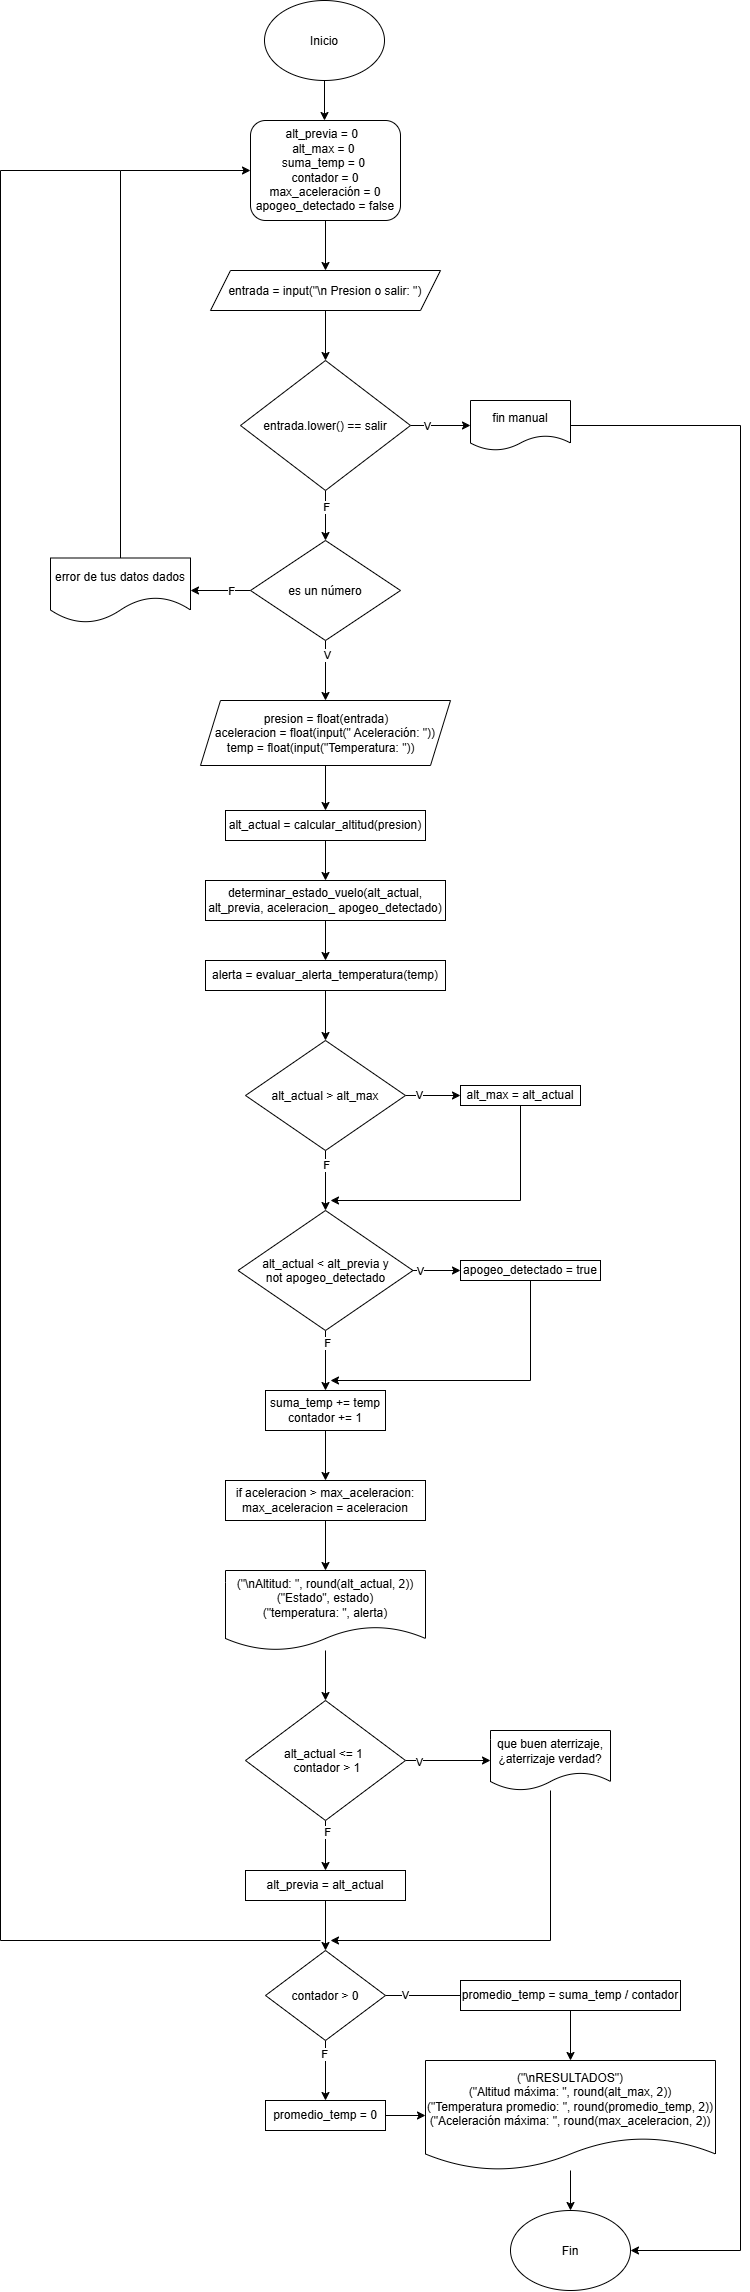

The diagram above was exported from draw.io. Its source (the exported page's mxGraphModel, read from the mxfile embedded in the PNG):
<mxGraphModel dx="1022" dy="564" grid="1" gridSize="10" guides="1" tooltips="1" connect="1" arrows="1" fold="1" page="1" pageScale="1" pageWidth="827" pageHeight="1169" math="0" shadow="0">
  <root>
    <mxCell id="0" />
    <mxCell id="1" parent="0" />
    <mxCell id="yGZ5asbYA1m3ol7WsXv2-3" edge="1" parent="1" source="yGZ5asbYA1m3ol7WsXv2-2" style="edgeStyle=orthogonalEdgeStyle;rounded=0;orthogonalLoop=1;jettySize=auto;html=1;">
      <mxGeometry relative="1" as="geometry">
        <mxPoint x="414" y="220" as="targetPoint" />
      </mxGeometry>
    </mxCell>
    <mxCell id="yGZ5asbYA1m3ol7WsXv2-2" parent="1" style="ellipse;whiteSpace=wrap;html=1;shapeInside=1;" value="Inicio" vertex="1">
      <mxGeometry height="80" width="120" x="354" y="100" as="geometry" />
    </mxCell>
    <mxCell id="yGZ5asbYA1m3ol7WsXv2-6" edge="1" parent="1" source="yGZ5asbYA1m3ol7WsXv2-5" style="edgeStyle=orthogonalEdgeStyle;rounded=0;orthogonalLoop=1;jettySize=auto;html=1;">
      <mxGeometry relative="1" as="geometry">
        <mxPoint x="415" y="370" as="targetPoint" />
      </mxGeometry>
    </mxCell>
    <mxCell id="yGZ5asbYA1m3ol7WsXv2-5" parent="1" style="rounded=1;whiteSpace=wrap;html=1;" value="alt_previa = 0&amp;nbsp;&amp;nbsp;&lt;div&gt;alt_max = 0&amp;nbsp;&lt;/div&gt;&lt;div&gt;suma_temp = 0&amp;nbsp;&lt;/div&gt;&lt;div&gt;contador = 0&lt;/div&gt;&lt;div&gt;max_aceleración = 0 apogeo_detectado = false&lt;/div&gt;" vertex="1">
      <mxGeometry height="100" width="150" x="340" y="220" as="geometry" />
    </mxCell>
    <mxCell id="yGZ5asbYA1m3ol7WsXv2-9" edge="1" parent="1" source="yGZ5asbYA1m3ol7WsXv2-7" style="edgeStyle=orthogonalEdgeStyle;rounded=0;orthogonalLoop=1;jettySize=auto;html=1;entryX=0.5;entryY=0;entryDx=0;entryDy=0;" target="yGZ5asbYA1m3ol7WsXv2-8">
      <mxGeometry relative="1" as="geometry" />
    </mxCell>
    <mxCell id="yGZ5asbYA1m3ol7WsXv2-7" parent="1" style="shape=parallelogram;perimeter=parallelogramPerimeter;whiteSpace=wrap;html=1;shapeInside=1;fixedSize=1;" value="entrada = input(&quot;\n Presion o salir: &quot;)" vertex="1">
      <mxGeometry height="40" width="230" x="300" y="370" as="geometry" />
    </mxCell>
    <mxCell id="yGZ5asbYA1m3ol7WsXv2-10" edge="1" parent="1" source="yGZ5asbYA1m3ol7WsXv2-8" style="edgeStyle=orthogonalEdgeStyle;rounded=0;orthogonalLoop=1;jettySize=auto;html=1;">
      <mxGeometry relative="1" as="geometry">
        <mxPoint x="560" y="525" as="targetPoint" />
      </mxGeometry>
    </mxCell>
    <mxCell id="yGZ5asbYA1m3ol7WsXv2-12" connectable="0" parent="yGZ5asbYA1m3ol7WsXv2-10" style="edgeLabel;html=1;align=center;verticalAlign=middle;resizable=0;points=[];" value="V" vertex="1">
      <mxGeometry relative="1" x="-0.48" as="geometry">
        <mxPoint as="offset" />
      </mxGeometry>
    </mxCell>
    <mxCell id="yGZ5asbYA1m3ol7WsXv2-13" edge="1" parent="1" source="yGZ5asbYA1m3ol7WsXv2-8" style="edgeStyle=orthogonalEdgeStyle;rounded=0;orthogonalLoop=1;jettySize=auto;html=1;">
      <mxGeometry relative="1" as="geometry">
        <mxPoint x="415" y="640" as="targetPoint" />
      </mxGeometry>
    </mxCell>
    <mxCell id="yGZ5asbYA1m3ol7WsXv2-14" connectable="0" parent="yGZ5asbYA1m3ol7WsXv2-13" style="edgeLabel;html=1;align=center;verticalAlign=middle;resizable=0;points=[];" value="F" vertex="1">
      <mxGeometry relative="1" x="-0.376" as="geometry">
        <mxPoint as="offset" />
      </mxGeometry>
    </mxCell>
    <mxCell id="yGZ5asbYA1m3ol7WsXv2-8" parent="1" style="rhombus;whiteSpace=wrap;html=1;shapeInside=1;" value="entrada.lower() == salir" vertex="1">
      <mxGeometry height="130" width="170" x="330" y="460" as="geometry" />
    </mxCell>
    <mxCell id="yGZ5asbYA1m3ol7WsXv2-77" edge="1" parent="1" source="yGZ5asbYA1m3ol7WsXv2-11" style="edgeStyle=orthogonalEdgeStyle;rounded=0;orthogonalLoop=1;jettySize=auto;html=1;entryX=1;entryY=0.5;entryDx=0;entryDy=0;" target="yGZ5asbYA1m3ol7WsXv2-75">
      <mxGeometry relative="1" as="geometry">
        <Array as="points">
          <mxPoint x="830" y="525" />
          <mxPoint x="830" y="2350" />
        </Array>
      </mxGeometry>
    </mxCell>
    <mxCell id="yGZ5asbYA1m3ol7WsXv2-11" parent="1" style="shape=document;whiteSpace=wrap;html=1;boundedLbl=1;" value="fin manual" vertex="1">
      <mxGeometry height="50" width="100" x="560" y="500" as="geometry" />
    </mxCell>
    <mxCell id="yGZ5asbYA1m3ol7WsXv2-20" edge="1" parent="1" source="yGZ5asbYA1m3ol7WsXv2-15" style="edgeStyle=orthogonalEdgeStyle;rounded=0;orthogonalLoop=1;jettySize=auto;html=1;entryX=1;entryY=0.5;entryDx=0;entryDy=0;" target="yGZ5asbYA1m3ol7WsXv2-18">
      <mxGeometry relative="1" as="geometry" />
    </mxCell>
    <mxCell id="yGZ5asbYA1m3ol7WsXv2-21" connectable="0" parent="yGZ5asbYA1m3ol7WsXv2-20" style="edgeLabel;html=1;align=center;verticalAlign=middle;resizable=0;points=[];" value="F" vertex="1">
      <mxGeometry relative="1" x="-0.32" as="geometry">
        <mxPoint as="offset" />
      </mxGeometry>
    </mxCell>
    <mxCell id="yGZ5asbYA1m3ol7WsXv2-23" edge="1" parent="1" source="yGZ5asbYA1m3ol7WsXv2-15" style="edgeStyle=orthogonalEdgeStyle;rounded=0;orthogonalLoop=1;jettySize=auto;html=1;">
      <mxGeometry relative="1" as="geometry">
        <mxPoint x="415" y="800" as="targetPoint" />
      </mxGeometry>
    </mxCell>
    <mxCell id="yGZ5asbYA1m3ol7WsXv2-24" connectable="0" parent="yGZ5asbYA1m3ol7WsXv2-23" style="edgeLabel;html=1;align=center;verticalAlign=middle;resizable=0;points=[];" value="V" vertex="1">
      <mxGeometry relative="1" x="-0.52" y="1" as="geometry">
        <mxPoint as="offset" />
      </mxGeometry>
    </mxCell>
    <mxCell id="yGZ5asbYA1m3ol7WsXv2-15" parent="1" style="rhombus;whiteSpace=wrap;html=1;shapeInside=1;" value="es un número" vertex="1">
      <mxGeometry height="100" width="150" x="340" y="640" as="geometry" />
    </mxCell>
    <mxCell id="yGZ5asbYA1m3ol7WsXv2-22" edge="1" parent="1" source="yGZ5asbYA1m3ol7WsXv2-18" style="edgeStyle=orthogonalEdgeStyle;rounded=0;orthogonalLoop=1;jettySize=auto;html=1;entryX=0;entryY=0.5;entryDx=0;entryDy=0;" target="yGZ5asbYA1m3ol7WsXv2-5">
      <mxGeometry relative="1" as="geometry">
        <Array as="points">
          <mxPoint x="210" y="270" />
        </Array>
        <mxPoint x="280" y="380" as="targetPoint" />
      </mxGeometry>
    </mxCell>
    <mxCell id="yGZ5asbYA1m3ol7WsXv2-18" parent="1" style="shape=document;whiteSpace=wrap;html=1;boundedLbl=1;size=0.4;" value="error de tus datos dados" vertex="1">
      <mxGeometry height="65" width="140" x="140" y="657.5" as="geometry" />
    </mxCell>
    <mxCell id="yGZ5asbYA1m3ol7WsXv2-26" edge="1" parent="1" source="yGZ5asbYA1m3ol7WsXv2-25" style="edgeStyle=orthogonalEdgeStyle;rounded=0;orthogonalLoop=1;jettySize=auto;html=1;">
      <mxGeometry relative="1" as="geometry">
        <mxPoint x="415" y="910" as="targetPoint" />
      </mxGeometry>
    </mxCell>
    <mxCell id="yGZ5asbYA1m3ol7WsXv2-25" parent="1" style="shape=parallelogram;perimeter=parallelogramPerimeter;whiteSpace=wrap;html=1;shapeInside=1;fixedSize=1;" value="&amp;nbsp; &amp;nbsp; &amp;nbsp; &amp;nbsp; &amp;nbsp;presion = float(entrada)&amp;nbsp; &amp;nbsp; &amp;nbsp; &amp;nbsp; &amp;nbsp; &amp;nbsp; aceleracion = float(input(&quot; Aceleración: &quot;)) temp = float(input(&quot;Temperatura: &quot;))" vertex="1">
      <mxGeometry height="65" width="250" x="290" y="800" as="geometry" />
    </mxCell>
    <mxCell id="yGZ5asbYA1m3ol7WsXv2-28" edge="1" parent="1" source="yGZ5asbYA1m3ol7WsXv2-27" style="edgeStyle=orthogonalEdgeStyle;rounded=0;orthogonalLoop=1;jettySize=auto;html=1;">
      <mxGeometry relative="1" as="geometry">
        <mxPoint x="415" y="980" as="targetPoint" />
      </mxGeometry>
    </mxCell>
    <mxCell id="yGZ5asbYA1m3ol7WsXv2-27" parent="1" style="rounded=0;whiteSpace=wrap;html=1;" value="alt_actual = calcular_altitud(presion)" vertex="1">
      <mxGeometry height="30" width="200" x="315" y="910" as="geometry" />
    </mxCell>
    <mxCell id="yGZ5asbYA1m3ol7WsXv2-30" edge="1" parent="1" source="yGZ5asbYA1m3ol7WsXv2-29" style="edgeStyle=orthogonalEdgeStyle;rounded=0;orthogonalLoop=1;jettySize=auto;html=1;">
      <mxGeometry relative="1" as="geometry">
        <mxPoint x="415" y="1060" as="targetPoint" />
      </mxGeometry>
    </mxCell>
    <mxCell id="yGZ5asbYA1m3ol7WsXv2-29" parent="1" style="rounded=0;whiteSpace=wrap;html=1;" value="determinar_estado_vuelo(alt_actual, alt_previa, aceleracion_ apogeo_detectado)" vertex="1">
      <mxGeometry height="40" width="240" x="295" y="980" as="geometry" />
    </mxCell>
    <mxCell id="yGZ5asbYA1m3ol7WsXv2-32" edge="1" parent="1" source="yGZ5asbYA1m3ol7WsXv2-31" style="edgeStyle=orthogonalEdgeStyle;rounded=0;orthogonalLoop=1;jettySize=auto;html=1;">
      <mxGeometry relative="1" as="geometry">
        <mxPoint x="415" y="1140" as="targetPoint" />
      </mxGeometry>
    </mxCell>
    <mxCell id="yGZ5asbYA1m3ol7WsXv2-31" parent="1" style="rounded=0;whiteSpace=wrap;html=1;" value="alerta = evaluar_alerta_temperatura(temp)" vertex="1">
      <mxGeometry height="30" width="240" x="295" y="1060" as="geometry" />
    </mxCell>
    <mxCell id="yGZ5asbYA1m3ol7WsXv2-34" edge="1" parent="1" source="yGZ5asbYA1m3ol7WsXv2-33" style="edgeStyle=orthogonalEdgeStyle;rounded=0;orthogonalLoop=1;jettySize=auto;html=1;">
      <mxGeometry relative="1" as="geometry">
        <mxPoint x="550" y="1195" as="targetPoint" />
      </mxGeometry>
    </mxCell>
    <mxCell id="yGZ5asbYA1m3ol7WsXv2-35" connectable="0" parent="yGZ5asbYA1m3ol7WsXv2-34" style="edgeLabel;html=1;align=center;verticalAlign=middle;resizable=0;points=[];" value="V" vertex="1">
      <mxGeometry relative="1" x="-0.5418" y="1" as="geometry">
        <mxPoint as="offset" />
      </mxGeometry>
    </mxCell>
    <mxCell id="yGZ5asbYA1m3ol7WsXv2-39" edge="1" parent="1" source="yGZ5asbYA1m3ol7WsXv2-33" style="edgeStyle=orthogonalEdgeStyle;rounded=0;orthogonalLoop=1;jettySize=auto;html=1;">
      <mxGeometry relative="1" as="geometry">
        <mxPoint x="415" y="1310" as="targetPoint" />
      </mxGeometry>
    </mxCell>
    <mxCell id="yGZ5asbYA1m3ol7WsXv2-40" connectable="0" parent="yGZ5asbYA1m3ol7WsXv2-39" style="edgeLabel;html=1;align=center;verticalAlign=middle;resizable=0;points=[];" value="F" vertex="1">
      <mxGeometry relative="1" x="-0.5333" as="geometry">
        <mxPoint as="offset" />
      </mxGeometry>
    </mxCell>
    <mxCell id="yGZ5asbYA1m3ol7WsXv2-33" parent="1" style="rhombus;whiteSpace=wrap;html=1;shapeInside=1;" value="alt_actual &amp;gt; alt_max" vertex="1">
      <mxGeometry height="110" width="160" x="335" y="1140" as="geometry" />
    </mxCell>
    <mxCell id="yGZ5asbYA1m3ol7WsXv2-38" edge="1" parent="1" source="yGZ5asbYA1m3ol7WsXv2-37" style="edgeStyle=orthogonalEdgeStyle;rounded=0;orthogonalLoop=1;jettySize=auto;html=1;">
      <mxGeometry relative="1" as="geometry">
        <Array as="points">
          <mxPoint x="610" y="1300" />
        </Array>
        <mxPoint x="420" y="1300" as="targetPoint" />
      </mxGeometry>
    </mxCell>
    <mxCell id="yGZ5asbYA1m3ol7WsXv2-37" parent="1" style="rounded=0;whiteSpace=wrap;html=1;" value="alt_max = alt_actual" vertex="1">
      <mxGeometry height="20" width="120" x="550" y="1185" as="geometry" />
    </mxCell>
    <mxCell id="yGZ5asbYA1m3ol7WsXv2-42" edge="1" parent="1" source="yGZ5asbYA1m3ol7WsXv2-41" style="edgeStyle=orthogonalEdgeStyle;rounded=0;orthogonalLoop=1;jettySize=auto;html=1;">
      <mxGeometry relative="1" as="geometry">
        <mxPoint x="550" y="1370" as="targetPoint" />
      </mxGeometry>
    </mxCell>
    <mxCell id="yGZ5asbYA1m3ol7WsXv2-43" connectable="0" parent="yGZ5asbYA1m3ol7WsXv2-42" style="edgeLabel;html=1;align=center;verticalAlign=middle;resizable=0;points=[];" value="V" vertex="1">
      <mxGeometry relative="1" x="-0.7011" as="geometry">
        <mxPoint as="offset" />
      </mxGeometry>
    </mxCell>
    <mxCell id="yGZ5asbYA1m3ol7WsXv2-45" edge="1" parent="1" source="yGZ5asbYA1m3ol7WsXv2-41" style="edgeStyle=orthogonalEdgeStyle;rounded=0;orthogonalLoop=1;jettySize=auto;html=1;">
      <mxGeometry relative="1" as="geometry">
        <mxPoint x="415" y="1490" as="targetPoint" />
      </mxGeometry>
    </mxCell>
    <mxCell id="yGZ5asbYA1m3ol7WsXv2-78" connectable="0" parent="yGZ5asbYA1m3ol7WsXv2-45" style="edgeLabel;html=1;align=center;verticalAlign=middle;resizable=0;points=[];" value="F" vertex="1">
      <mxGeometry relative="1" x="-0.6" y="1" as="geometry">
        <mxPoint as="offset" />
      </mxGeometry>
    </mxCell>
    <mxCell id="yGZ5asbYA1m3ol7WsXv2-41" parent="1" style="rhombus;whiteSpace=wrap;html=1;shapeInside=1;" value="&amp;nbsp; &amp;nbsp; &amp;nbsp; &amp;nbsp; &amp;nbsp; &amp;nbsp; &amp;nbsp; &amp;nbsp; &amp;nbsp; &amp;nbsp; &amp;nbsp; alt_actual &amp;lt; alt_previa y not apogeo_detectado" vertex="1">
      <mxGeometry height="120" width="175" x="327.5" y="1310" as="geometry" />
    </mxCell>
    <mxCell id="yGZ5asbYA1m3ol7WsXv2-46" edge="1" parent="1" source="yGZ5asbYA1m3ol7WsXv2-44" style="edgeStyle=orthogonalEdgeStyle;rounded=0;orthogonalLoop=1;jettySize=auto;html=1;">
      <mxGeometry relative="1" as="geometry">
        <Array as="points">
          <mxPoint x="620" y="1480" />
        </Array>
        <mxPoint x="420" y="1480" as="targetPoint" />
      </mxGeometry>
    </mxCell>
    <mxCell id="yGZ5asbYA1m3ol7WsXv2-44" parent="1" style="rounded=0;whiteSpace=wrap;html=1;" value="apogeo_detectado = true" vertex="1">
      <mxGeometry height="20" width="140" x="550" y="1360" as="geometry" />
    </mxCell>
    <mxCell id="yGZ5asbYA1m3ol7WsXv2-48" edge="1" parent="1" source="yGZ5asbYA1m3ol7WsXv2-47" style="edgeStyle=orthogonalEdgeStyle;rounded=0;orthogonalLoop=1;jettySize=auto;html=1;">
      <mxGeometry relative="1" as="geometry">
        <mxPoint x="415" y="1580" as="targetPoint" />
      </mxGeometry>
    </mxCell>
    <mxCell id="yGZ5asbYA1m3ol7WsXv2-47" parent="1" style="rounded=0;whiteSpace=wrap;html=1;" value="suma_temp += temp&lt;div&gt;contador += 1&lt;/div&gt;" vertex="1">
      <mxGeometry height="40" width="120" x="355" y="1490" as="geometry" />
    </mxCell>
    <mxCell id="yGZ5asbYA1m3ol7WsXv2-50" edge="1" parent="1" source="yGZ5asbYA1m3ol7WsXv2-49" style="edgeStyle=orthogonalEdgeStyle;rounded=0;orthogonalLoop=1;jettySize=auto;html=1;">
      <mxGeometry relative="1" as="geometry">
        <mxPoint x="415" y="1670" as="targetPoint" />
      </mxGeometry>
    </mxCell>
    <mxCell id="yGZ5asbYA1m3ol7WsXv2-49" parent="1" style="rounded=0;whiteSpace=wrap;html=1;" value="if aceleracion &amp;gt; max_aceleracion: max_aceleracion = aceleracion" vertex="1">
      <mxGeometry height="40" width="200" x="315" y="1580" as="geometry" />
    </mxCell>
    <mxCell id="yGZ5asbYA1m3ol7WsXv2-53" edge="1" parent="1" source="yGZ5asbYA1m3ol7WsXv2-51" style="edgeStyle=orthogonalEdgeStyle;rounded=0;orthogonalLoop=1;jettySize=auto;html=1;entryX=0.5;entryY=0;entryDx=0;entryDy=0;" target="yGZ5asbYA1m3ol7WsXv2-52">
      <mxGeometry relative="1" as="geometry" />
    </mxCell>
    <mxCell id="yGZ5asbYA1m3ol7WsXv2-51" parent="1" style="shape=document;whiteSpace=wrap;html=1;boundedLbl=1;" value="(&quot;\nAltitud: &quot;, round(alt_actual, 2))&lt;div&gt;(&quot;Estado&quot;, estado)&lt;/div&gt;&lt;div&gt;(&quot;temperatura: &quot;, alerta)&lt;/div&gt;" vertex="1">
      <mxGeometry height="80" width="200" x="315" y="1670" as="geometry" />
    </mxCell>
    <mxCell id="yGZ5asbYA1m3ol7WsXv2-54" edge="1" parent="1" source="yGZ5asbYA1m3ol7WsXv2-52" style="edgeStyle=orthogonalEdgeStyle;rounded=0;orthogonalLoop=1;jettySize=auto;html=1;">
      <mxGeometry relative="1" as="geometry">
        <mxPoint x="580" y="1860" as="targetPoint" />
      </mxGeometry>
    </mxCell>
    <mxCell id="yGZ5asbYA1m3ol7WsXv2-56" connectable="0" parent="yGZ5asbYA1m3ol7WsXv2-54" style="edgeLabel;html=1;align=center;verticalAlign=middle;resizable=0;points=[];" value="V" vertex="1">
      <mxGeometry relative="1" x="-0.7035" y="-1" as="geometry">
        <mxPoint as="offset" />
      </mxGeometry>
    </mxCell>
    <mxCell id="yGZ5asbYA1m3ol7WsXv2-58" edge="1" parent="1" source="yGZ5asbYA1m3ol7WsXv2-52" style="edgeStyle=orthogonalEdgeStyle;rounded=0;orthogonalLoop=1;jettySize=auto;html=1;">
      <mxGeometry relative="1" as="geometry">
        <mxPoint x="415" y="1970" as="targetPoint" />
      </mxGeometry>
    </mxCell>
    <mxCell id="yGZ5asbYA1m3ol7WsXv2-59" connectable="0" parent="yGZ5asbYA1m3ol7WsXv2-58" style="edgeLabel;html=1;align=center;verticalAlign=middle;resizable=0;points=[];" value="F" vertex="1">
      <mxGeometry relative="1" x="-0.568" y="1" as="geometry">
        <mxPoint as="offset" />
      </mxGeometry>
    </mxCell>
    <mxCell id="yGZ5asbYA1m3ol7WsXv2-52" parent="1" style="rhombus;whiteSpace=wrap;html=1;shapeInside=1;" value="alt_actual &amp;lt;= 1&amp;nbsp; &amp;nbsp;contador &amp;gt; 1" vertex="1">
      <mxGeometry height="120" width="160" x="335" y="1800" as="geometry" />
    </mxCell>
    <mxCell id="yGZ5asbYA1m3ol7WsXv2-63" edge="1" parent="1" source="yGZ5asbYA1m3ol7WsXv2-57" style="edgeStyle=orthogonalEdgeStyle;rounded=0;orthogonalLoop=1;jettySize=auto;html=1;">
      <mxGeometry relative="1" as="geometry">
        <Array as="points">
          <mxPoint x="640" y="2040" />
        </Array>
        <mxPoint x="420" y="2040" as="targetPoint" />
      </mxGeometry>
    </mxCell>
    <mxCell id="yGZ5asbYA1m3ol7WsXv2-57" parent="1" style="shape=document;whiteSpace=wrap;html=1;boundedLbl=1;" value="que buen aterrizaje, ¿aterrizaje verdad?" vertex="1">
      <mxGeometry height="60" width="120" x="580" y="1830" as="geometry" />
    </mxCell>
    <mxCell id="yGZ5asbYA1m3ol7WsXv2-62" edge="1" parent="1" source="yGZ5asbYA1m3ol7WsXv2-60" style="edgeStyle=orthogonalEdgeStyle;rounded=0;orthogonalLoop=1;jettySize=auto;html=1;">
      <mxGeometry relative="1" as="geometry">
        <mxPoint x="415" y="2050" as="targetPoint" />
      </mxGeometry>
    </mxCell>
    <mxCell id="yGZ5asbYA1m3ol7WsXv2-60" parent="1" style="rounded=0;whiteSpace=wrap;html=1;" value="alt_previa = alt_actual" vertex="1">
      <mxGeometry height="30" width="160" x="335" y="1970" as="geometry" />
    </mxCell>
    <mxCell id="yGZ5asbYA1m3ol7WsXv2-61" edge="1" parent="1" source="yGZ5asbYA1m3ol7WsXv2-60" style="edgeStyle=orthogonalEdgeStyle;rounded=0;orthogonalLoop=1;jettySize=auto;html=1;innerLoopWaypoints=1;exitX=0.5;exitY=1;exitDx=0;exitDy=0;" target="yGZ5asbYA1m3ol7WsXv2-60">
      <mxGeometry relative="1" as="geometry" />
    </mxCell>
    <mxCell id="yGZ5asbYA1m3ol7WsXv2-64" edge="1" parent="1" style="endArrow=none;html=1;rounded=0;edgeStyle=orthogonalEdgeStyle;" value="">
      <mxGeometry height="50" relative="1" width="50" as="geometry">
        <Array as="points">
          <mxPoint x="90" y="270" />
          <mxPoint x="90" y="2040" />
        </Array>
        <mxPoint x="210" y="270" as="sourcePoint" />
        <mxPoint x="410" y="2040" as="targetPoint" />
      </mxGeometry>
    </mxCell>
    <mxCell id="yGZ5asbYA1m3ol7WsXv2-66" edge="1" parent="1" source="yGZ5asbYA1m3ol7WsXv2-65" style="edgeStyle=orthogonalEdgeStyle;rounded=0;orthogonalLoop=1;jettySize=auto;html=1;">
      <mxGeometry relative="1" as="geometry">
        <mxPoint x="570" y="2095" as="targetPoint" />
      </mxGeometry>
    </mxCell>
    <mxCell id="yGZ5asbYA1m3ol7WsXv2-67" connectable="0" parent="yGZ5asbYA1m3ol7WsXv2-66" style="edgeLabel;html=1;align=center;verticalAlign=middle;resizable=0;points=[];" value="V" vertex="1">
      <mxGeometry relative="1" x="-0.6084" y="1" as="geometry">
        <mxPoint as="offset" />
      </mxGeometry>
    </mxCell>
    <mxCell id="yGZ5asbYA1m3ol7WsXv2-68" edge="1" parent="1" source="yGZ5asbYA1m3ol7WsXv2-65" style="edgeStyle=orthogonalEdgeStyle;rounded=0;orthogonalLoop=1;jettySize=auto;html=1;entryX=0.5;entryY=0;entryDx=0;entryDy=0;" target="yGZ5asbYA1m3ol7WsXv2-70">
      <mxGeometry relative="1" as="geometry">
        <mxPoint x="415" y="2190" as="targetPoint" />
      </mxGeometry>
    </mxCell>
    <mxCell id="yGZ5asbYA1m3ol7WsXv2-69" connectable="0" parent="yGZ5asbYA1m3ol7WsXv2-68" style="edgeLabel;html=1;align=center;verticalAlign=middle;resizable=0;points=[];" value="F" vertex="1">
      <mxGeometry relative="1" x="-0.568" y="-2" as="geometry">
        <mxPoint as="offset" />
      </mxGeometry>
    </mxCell>
    <mxCell id="yGZ5asbYA1m3ol7WsXv2-65" parent="1" style="rhombus;whiteSpace=wrap;html=1;shapeInside=1;" value="contador &amp;gt; 0" vertex="1">
      <mxGeometry height="90" width="120" x="355" y="2050" as="geometry" />
    </mxCell>
    <mxCell id="yGZ5asbYA1m3ol7WsXv2-74" edge="1" parent="1" source="yGZ5asbYA1m3ol7WsXv2-70" style="edgeStyle=orthogonalEdgeStyle;rounded=0;orthogonalLoop=1;jettySize=auto;html=1;entryX=0;entryY=0.5;entryDx=0;entryDy=0;" target="yGZ5asbYA1m3ol7WsXv2-73">
      <mxGeometry relative="1" as="geometry" />
    </mxCell>
    <mxCell id="yGZ5asbYA1m3ol7WsXv2-70" parent="1" style="rounded=0;whiteSpace=wrap;html=1;" value="promedio_temp = 0" vertex="1">
      <mxGeometry height="30" width="120" x="355" y="2200" as="geometry" />
    </mxCell>
    <mxCell id="yGZ5asbYA1m3ol7WsXv2-72" edge="1" parent="1" source="yGZ5asbYA1m3ol7WsXv2-71" style="edgeStyle=orthogonalEdgeStyle;rounded=0;orthogonalLoop=1;jettySize=auto;html=1;">
      <mxGeometry relative="1" as="geometry">
        <mxPoint x="660" y="2160" as="targetPoint" />
      </mxGeometry>
    </mxCell>
    <mxCell id="yGZ5asbYA1m3ol7WsXv2-71" parent="1" style="rounded=0;whiteSpace=wrap;html=1;" value="promedio_temp = suma_temp / contador" vertex="1">
      <mxGeometry height="30" width="220" x="550" y="2080" as="geometry" />
    </mxCell>
    <mxCell id="yGZ5asbYA1m3ol7WsXv2-76" edge="1" parent="1" source="yGZ5asbYA1m3ol7WsXv2-73" style="edgeStyle=orthogonalEdgeStyle;rounded=0;orthogonalLoop=1;jettySize=auto;html=1;entryX=0.5;entryY=0;entryDx=0;entryDy=0;" target="yGZ5asbYA1m3ol7WsXv2-75">
      <mxGeometry relative="1" as="geometry" />
    </mxCell>
    <mxCell id="yGZ5asbYA1m3ol7WsXv2-73" parent="1" style="shape=document;whiteSpace=wrap;html=1;boundedLbl=1;" value="(&quot;\nRESULTADOS&quot;)&lt;div&gt;(&quot;Altitud máxima: &quot;, round(alt_max, 2))&lt;/div&gt;&lt;div&gt;(&quot;Temperatura promedio: &quot;, round(promedio_temp, 2))&lt;/div&gt;&lt;div&gt;(&quot;Aceleración máxima: &quot;, round(max_aceleracion, 2))&lt;/div&gt;" vertex="1">
      <mxGeometry height="110" width="290" x="515" y="2160" as="geometry" />
    </mxCell>
    <mxCell id="yGZ5asbYA1m3ol7WsXv2-75" parent="1" style="ellipse;whiteSpace=wrap;html=1;shapeInside=1;" value="Fin" vertex="1">
      <mxGeometry height="80" width="120" x="600" y="2310" as="geometry" />
    </mxCell>
  </root>
</mxGraphModel>